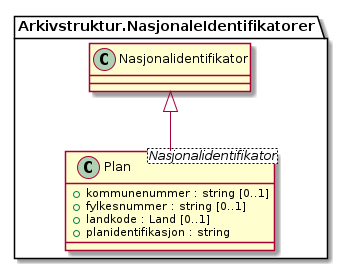

The diagram above was rendered by PlantUML. Its source (embedded in the PNG):
@startuml
skinparam nodesep 100
class Arkivstruktur.NasjonaleIdentifikatorer.Plan <Nasjonalidentifikator> {
  +kommunenummer : string [0..1]
  +fylkesnummer : string [0..1]
  +landkode : Land [0..1]
  +planidentifikasjon : string
}
Arkivstruktur.NasjonaleIdentifikatorer.Nasjonalidentifikator <|-- Arkivstruktur.NasjonaleIdentifikatorer.Plan
@enduml